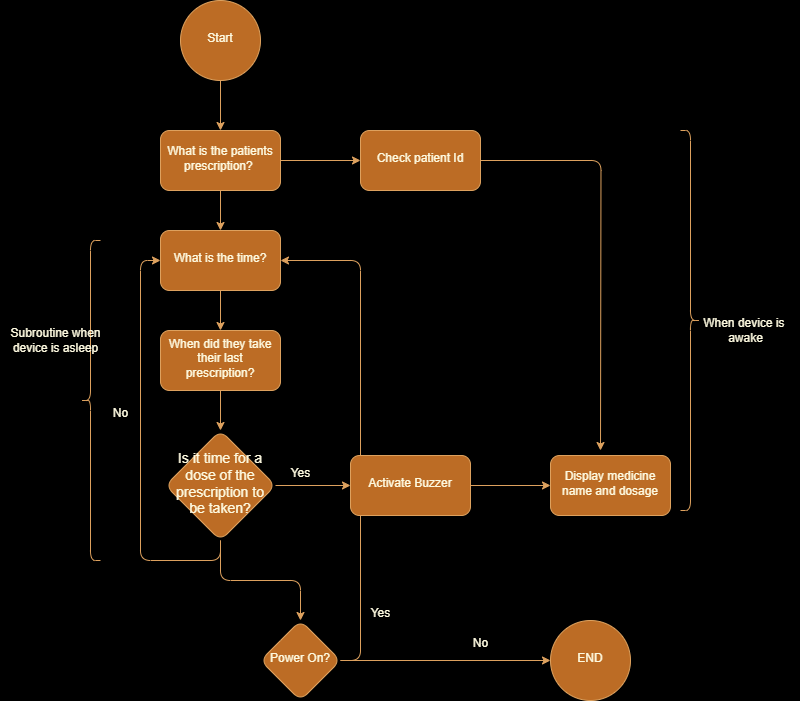

The diagram above was exported from draw.io. Its source (the exported page's mxGraphModel, read from the mxfile embedded in the PNG):
<mxGraphModel dx="1050" dy="569" grid="1" gridSize="10" guides="1" tooltips="1" connect="1" arrows="1" fold="1" page="1" pageScale="1" pageWidth="827" pageHeight="1169" background="#000000" math="0" shadow="0">
  <root>
    <mxCell id="WIyWlLk6GJQsqaUBKTNV-0" />
    <mxCell id="WIyWlLk6GJQsqaUBKTNV-1" parent="WIyWlLk6GJQsqaUBKTNV-0" />
    <mxCell id="XV28hpr08oN_Xg-pemj8-20" value="" style="edgeStyle=orthogonalEdgeStyle;rounded=1;orthogonalLoop=1;jettySize=auto;html=1;labelBackgroundColor=none;strokeColor=#DDA15E;fontColor=default;" edge="1" parent="WIyWlLk6GJQsqaUBKTNV-1" source="XV28hpr08oN_Xg-pemj8-13" target="XV28hpr08oN_Xg-pemj8-19">
      <mxGeometry relative="1" as="geometry" />
    </mxCell>
    <mxCell id="XV28hpr08oN_Xg-pemj8-13" value="Start" style="ellipse;whiteSpace=wrap;html=1;shadow=0;strokeWidth=1;spacing=6;spacingTop=-4;labelBackgroundColor=none;fillColor=#BC6C25;strokeColor=#DDA15E;fontColor=#FEFAE0;rounded=1;" vertex="1" parent="WIyWlLk6GJQsqaUBKTNV-1">
      <mxGeometry x="180" width="80" height="80" as="geometry" />
    </mxCell>
    <mxCell id="XV28hpr08oN_Xg-pemj8-22" value="" style="edgeStyle=orthogonalEdgeStyle;rounded=1;orthogonalLoop=1;jettySize=auto;html=1;labelBackgroundColor=none;strokeColor=#DDA15E;fontColor=default;" edge="1" parent="WIyWlLk6GJQsqaUBKTNV-1" source="XV28hpr08oN_Xg-pemj8-19" target="XV28hpr08oN_Xg-pemj8-21">
      <mxGeometry relative="1" as="geometry" />
    </mxCell>
    <mxCell id="XV28hpr08oN_Xg-pemj8-26" value="" style="edgeStyle=orthogonalEdgeStyle;rounded=1;orthogonalLoop=1;jettySize=auto;html=1;labelBackgroundColor=none;strokeColor=#DDA15E;fontColor=default;" edge="1" parent="WIyWlLk6GJQsqaUBKTNV-1" source="XV28hpr08oN_Xg-pemj8-19" target="XV28hpr08oN_Xg-pemj8-25">
      <mxGeometry relative="1" as="geometry" />
    </mxCell>
    <mxCell id="XV28hpr08oN_Xg-pemj8-19" value="What is the patients prescription?&amp;nbsp;" style="whiteSpace=wrap;html=1;shadow=0;strokeWidth=1;spacing=6;spacingTop=-4;labelBackgroundColor=none;fillColor=#BC6C25;strokeColor=#DDA15E;fontColor=#FEFAE0;rounded=1;" vertex="1" parent="WIyWlLk6GJQsqaUBKTNV-1">
      <mxGeometry x="160" y="130" width="120" height="60" as="geometry" />
    </mxCell>
    <mxCell id="XV28hpr08oN_Xg-pemj8-24" value="" style="edgeStyle=orthogonalEdgeStyle;rounded=1;orthogonalLoop=1;jettySize=auto;html=1;labelBackgroundColor=none;strokeColor=#DDA15E;fontColor=default;" edge="1" parent="WIyWlLk6GJQsqaUBKTNV-1" source="XV28hpr08oN_Xg-pemj8-21" target="XV28hpr08oN_Xg-pemj8-23">
      <mxGeometry relative="1" as="geometry" />
    </mxCell>
    <mxCell id="XV28hpr08oN_Xg-pemj8-21" value="What is the time?" style="whiteSpace=wrap;html=1;shadow=0;strokeWidth=1;spacing=6;spacingTop=-4;labelBackgroundColor=none;fillColor=#BC6C25;strokeColor=#DDA15E;fontColor=#FEFAE0;rounded=1;" vertex="1" parent="WIyWlLk6GJQsqaUBKTNV-1">
      <mxGeometry x="160" y="230" width="120" height="60" as="geometry" />
    </mxCell>
    <mxCell id="XV28hpr08oN_Xg-pemj8-32" value="" style="edgeStyle=orthogonalEdgeStyle;rounded=1;orthogonalLoop=1;jettySize=auto;html=1;labelBackgroundColor=none;strokeColor=#DDA15E;fontColor=default;" edge="1" parent="WIyWlLk6GJQsqaUBKTNV-1" source="XV28hpr08oN_Xg-pemj8-23" target="XV28hpr08oN_Xg-pemj8-31">
      <mxGeometry relative="1" as="geometry" />
    </mxCell>
    <mxCell id="XV28hpr08oN_Xg-pemj8-23" value="When did they take their last prescription?" style="whiteSpace=wrap;html=1;shadow=0;strokeWidth=1;spacing=6;spacingTop=-4;labelBackgroundColor=none;fillColor=#BC6C25;strokeColor=#DDA15E;fontColor=#FEFAE0;rounded=1;" vertex="1" parent="WIyWlLk6GJQsqaUBKTNV-1">
      <mxGeometry x="160" y="330" width="120" height="60" as="geometry" />
    </mxCell>
    <mxCell id="XV28hpr08oN_Xg-pemj8-39" style="edgeStyle=orthogonalEdgeStyle;rounded=1;orthogonalLoop=1;jettySize=auto;html=1;exitX=1;exitY=0.5;exitDx=0;exitDy=0;labelBackgroundColor=none;strokeColor=#DDA15E;fontColor=default;" edge="1" parent="WIyWlLk6GJQsqaUBKTNV-1" source="XV28hpr08oN_Xg-pemj8-25">
      <mxGeometry relative="1" as="geometry">
        <mxPoint x="600" y="450" as="targetPoint" />
      </mxGeometry>
    </mxCell>
    <mxCell id="XV28hpr08oN_Xg-pemj8-25" value="Check patient Id" style="whiteSpace=wrap;html=1;shadow=0;strokeWidth=1;spacing=6;spacingTop=-4;labelBackgroundColor=none;fillColor=#BC6C25;strokeColor=#DDA15E;fontColor=#FEFAE0;rounded=1;" vertex="1" parent="WIyWlLk6GJQsqaUBKTNV-1">
      <mxGeometry x="360" y="130" width="120" height="60" as="geometry" />
    </mxCell>
    <mxCell id="XV28hpr08oN_Xg-pemj8-27" value="" style="shape=curlyBracket;whiteSpace=wrap;html=1;rounded=1;flipH=1;labelPosition=right;verticalLabelPosition=middle;align=left;verticalAlign=middle;labelBackgroundColor=none;fillColor=#BC6C25;strokeColor=#DDA15E;fontColor=#FEFAE0;" vertex="1" parent="WIyWlLk6GJQsqaUBKTNV-1">
      <mxGeometry x="680" y="130" width="20" height="380" as="geometry" />
    </mxCell>
    <mxCell id="XV28hpr08oN_Xg-pemj8-28" value="When device is&amp;nbsp;&lt;br&gt;awake" style="text;html=1;align=center;verticalAlign=middle;resizable=0;points=[];autosize=1;strokeColor=none;fillColor=none;labelBackgroundColor=none;fontColor=#FEFAE0;rounded=1;" vertex="1" parent="WIyWlLk6GJQsqaUBKTNV-1">
      <mxGeometry x="690" y="310" width="110" height="40" as="geometry" />
    </mxCell>
    <mxCell id="XV28hpr08oN_Xg-pemj8-34" value="" style="edgeStyle=orthogonalEdgeStyle;rounded=1;orthogonalLoop=1;jettySize=auto;html=1;labelBackgroundColor=none;strokeColor=#DDA15E;fontColor=default;" edge="1" parent="WIyWlLk6GJQsqaUBKTNV-1" source="XV28hpr08oN_Xg-pemj8-31" target="XV28hpr08oN_Xg-pemj8-33">
      <mxGeometry relative="1" as="geometry" />
    </mxCell>
    <mxCell id="XV28hpr08oN_Xg-pemj8-40" style="edgeStyle=orthogonalEdgeStyle;rounded=1;orthogonalLoop=1;jettySize=auto;html=1;exitX=0.5;exitY=1;exitDx=0;exitDy=0;entryX=0;entryY=0.5;entryDx=0;entryDy=0;labelBackgroundColor=none;strokeColor=#DDA15E;fontColor=default;" edge="1" parent="WIyWlLk6GJQsqaUBKTNV-1" source="XV28hpr08oN_Xg-pemj8-31" target="XV28hpr08oN_Xg-pemj8-21">
      <mxGeometry relative="1" as="geometry" />
    </mxCell>
    <mxCell id="XV28hpr08oN_Xg-pemj8-47" value="" style="edgeStyle=orthogonalEdgeStyle;rounded=1;orthogonalLoop=1;jettySize=auto;html=1;labelBackgroundColor=none;strokeColor=#DDA15E;fontColor=default;" edge="1" parent="WIyWlLk6GJQsqaUBKTNV-1" source="XV28hpr08oN_Xg-pemj8-31" target="XV28hpr08oN_Xg-pemj8-46">
      <mxGeometry relative="1" as="geometry" />
    </mxCell>
    <mxCell id="XV28hpr08oN_Xg-pemj8-31" value="&lt;font style=&quot;font-size: 14px;&quot;&gt;Is it time for a dose of the prescription to be taken?&lt;/font&gt;" style="rhombus;whiteSpace=wrap;html=1;shadow=0;strokeWidth=1;spacing=6;spacingTop=-4;labelBackgroundColor=none;fillColor=#BC6C25;strokeColor=#DDA15E;fontColor=#FEFAE0;rounded=1;" vertex="1" parent="WIyWlLk6GJQsqaUBKTNV-1">
      <mxGeometry x="165" y="430" width="110" height="110" as="geometry" />
    </mxCell>
    <mxCell id="XV28hpr08oN_Xg-pemj8-37" value="" style="edgeStyle=orthogonalEdgeStyle;rounded=1;orthogonalLoop=1;jettySize=auto;html=1;labelBackgroundColor=none;strokeColor=#DDA15E;fontColor=default;" edge="1" parent="WIyWlLk6GJQsqaUBKTNV-1" source="XV28hpr08oN_Xg-pemj8-33" target="XV28hpr08oN_Xg-pemj8-36">
      <mxGeometry relative="1" as="geometry" />
    </mxCell>
    <mxCell id="XV28hpr08oN_Xg-pemj8-35" value="Yes" style="text;html=1;align=center;verticalAlign=middle;resizable=0;points=[];autosize=1;strokeColor=none;fillColor=none;labelBackgroundColor=none;fontColor=#FEFAE0;rounded=1;" vertex="1" parent="WIyWlLk6GJQsqaUBKTNV-1">
      <mxGeometry x="280" y="458" width="40" height="30" as="geometry" />
    </mxCell>
    <mxCell id="XV28hpr08oN_Xg-pemj8-36" value="Display medicine name and dosage" style="whiteSpace=wrap;html=1;shadow=0;strokeWidth=1;spacing=6;spacingTop=-4;labelBackgroundColor=none;fillColor=#BC6C25;strokeColor=#DDA15E;fontColor=#FEFAE0;rounded=1;" vertex="1" parent="WIyWlLk6GJQsqaUBKTNV-1">
      <mxGeometry x="550" y="455" width="120" height="60" as="geometry" />
    </mxCell>
    <mxCell id="XV28hpr08oN_Xg-pemj8-41" value="No" style="text;html=1;align=center;verticalAlign=middle;resizable=0;points=[];autosize=1;strokeColor=none;fillColor=none;labelBackgroundColor=none;fontColor=#FEFAE0;rounded=1;" vertex="1" parent="WIyWlLk6GJQsqaUBKTNV-1">
      <mxGeometry x="100" y="398" width="40" height="30" as="geometry" />
    </mxCell>
    <mxCell id="XV28hpr08oN_Xg-pemj8-42" value="" style="shape=curlyBracket;whiteSpace=wrap;html=1;rounded=1;labelPosition=left;verticalLabelPosition=middle;align=right;verticalAlign=middle;labelBackgroundColor=none;fillColor=#BC6C25;strokeColor=#DDA15E;fontColor=#FEFAE0;" vertex="1" parent="WIyWlLk6GJQsqaUBKTNV-1">
      <mxGeometry x="80" y="240" width="20" height="320" as="geometry" />
    </mxCell>
    <mxCell id="XV28hpr08oN_Xg-pemj8-43" value="Subroutine when &lt;br&gt;device is asleep" style="text;html=1;align=center;verticalAlign=middle;resizable=0;points=[];autosize=1;strokeColor=none;fillColor=none;labelBackgroundColor=none;fontColor=#FEFAE0;rounded=1;" vertex="1" parent="WIyWlLk6GJQsqaUBKTNV-1">
      <mxGeometry y="320" width="110" height="40" as="geometry" />
    </mxCell>
    <mxCell id="XV28hpr08oN_Xg-pemj8-50" style="edgeStyle=orthogonalEdgeStyle;rounded=1;orthogonalLoop=1;jettySize=auto;html=1;exitX=1;exitY=0.5;exitDx=0;exitDy=0;entryX=1;entryY=0.5;entryDx=0;entryDy=0;labelBackgroundColor=none;strokeColor=#DDA15E;fontColor=default;" edge="1" parent="WIyWlLk6GJQsqaUBKTNV-1" source="XV28hpr08oN_Xg-pemj8-46" target="XV28hpr08oN_Xg-pemj8-21">
      <mxGeometry relative="1" as="geometry" />
    </mxCell>
    <mxCell id="XV28hpr08oN_Xg-pemj8-53" value="" style="edgeStyle=orthogonalEdgeStyle;rounded=1;orthogonalLoop=1;jettySize=auto;html=1;labelBackgroundColor=none;strokeColor=#DDA15E;fontColor=default;" edge="1" parent="WIyWlLk6GJQsqaUBKTNV-1" source="XV28hpr08oN_Xg-pemj8-46" target="XV28hpr08oN_Xg-pemj8-52">
      <mxGeometry relative="1" as="geometry" />
    </mxCell>
    <mxCell id="XV28hpr08oN_Xg-pemj8-46" value="Power On?" style="rhombus;whiteSpace=wrap;html=1;shadow=0;strokeWidth=1;spacing=6;spacingTop=-4;labelBackgroundColor=none;fillColor=#BC6C25;strokeColor=#DDA15E;fontColor=#FEFAE0;rounded=1;" vertex="1" parent="WIyWlLk6GJQsqaUBKTNV-1">
      <mxGeometry x="260" y="620" width="80" height="80" as="geometry" />
    </mxCell>
    <mxCell id="XV28hpr08oN_Xg-pemj8-33" value="Activate Buzzer" style="whiteSpace=wrap;html=1;shadow=0;strokeWidth=1;spacing=6;spacingTop=-4;labelBackgroundColor=none;fillColor=#BC6C25;strokeColor=#DDA15E;fontColor=#FEFAE0;rounded=1;" vertex="1" parent="WIyWlLk6GJQsqaUBKTNV-1">
      <mxGeometry x="350" y="455" width="120" height="60" as="geometry" />
    </mxCell>
    <mxCell id="XV28hpr08oN_Xg-pemj8-51" value="Yes" style="text;html=1;align=center;verticalAlign=middle;resizable=0;points=[];autosize=1;strokeColor=none;fillColor=none;labelBackgroundColor=none;fontColor=#FEFAE0;rounded=1;" vertex="1" parent="WIyWlLk6GJQsqaUBKTNV-1">
      <mxGeometry x="360" y="598" width="40" height="30" as="geometry" />
    </mxCell>
    <mxCell id="XV28hpr08oN_Xg-pemj8-52" value="END" style="ellipse;whiteSpace=wrap;html=1;shadow=0;strokeWidth=1;spacing=6;spacingTop=-4;labelBackgroundColor=none;fillColor=#BC6C25;strokeColor=#DDA15E;fontColor=#FEFAE0;rounded=1;" vertex="1" parent="WIyWlLk6GJQsqaUBKTNV-1">
      <mxGeometry x="550" y="620" width="80" height="80" as="geometry" />
    </mxCell>
    <mxCell id="XV28hpr08oN_Xg-pemj8-54" value="No" style="text;html=1;align=center;verticalAlign=middle;resizable=0;points=[];autosize=1;strokeColor=none;fillColor=none;labelBackgroundColor=none;fontColor=#FEFAE0;rounded=1;" vertex="1" parent="WIyWlLk6GJQsqaUBKTNV-1">
      <mxGeometry x="460" y="628" width="40" height="30" as="geometry" />
    </mxCell>
  </root>
</mxGraphModel>